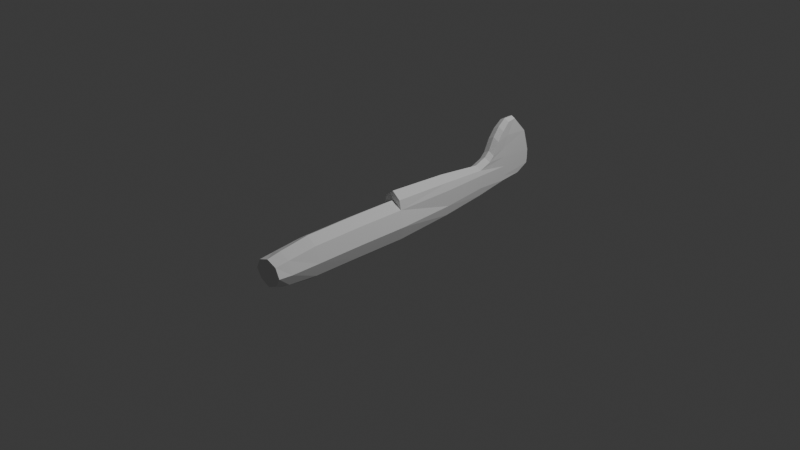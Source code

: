 # Source: plane.blend  (saved by Blender 4.0.36; exported with 4.5.12 LTS)
import bpy
from mathutils import Matrix  # noqa: F401  (used for matrix-valued properties, if any)

bpy.ops.wm.read_factory_settings(use_empty=True)
scene = bpy.context.scene
scene.name = 'Scene'

# ---- collections
col_collection = bpy.data.collections.new('Collection'); scene.collection.children.link(col_collection)

# ---- materials (node trees are filled in below, after node groups)
mat_material = bpy.data.materials.new('Material')
mat_material.alpha_threshold = 0.0
mat_material.use_transparent_shadow = False
mat_material.roughness = 0.5
mat_material.line_color = (0.0, 0.0, 0.0, 1.0)

# ---- material node trees
mat_material.use_nodes = True; mat_material.node_tree.nodes.clear()
_N = mat_material.node_tree.nodes; _L = mat_material.node_tree.links
n0 = _N.new('ShaderNodeOutputMaterial'); n0.name = 'Material Output'; n0.location = (300, 300)
n1 = _N.new('ShaderNodeBsdfPrincipled'); n1.name = 'Principled BSDF'; n1.location = (10, 300)
n1.inputs[2].default_value = 1.0
n1.inputs[3].default_value = 1.0
_L.new(n1.outputs[0], n0.inputs[0])
n0.is_active_output = True

# ---- world
world_world = bpy.data.worlds.new('World'); scene.world = world_world
world_world.use_nodes = True; world_world.node_tree.nodes.clear()
_N = world_world.node_tree.nodes; _L = world_world.node_tree.links
n0 = _N.new('ShaderNodeOutputWorld'); n0.name = 'World Output'; n0.location = (300, 300)
n1 = _N.new('ShaderNodeBackground'); n1.name = 'Background'; n1.location = (10, 300)
n1.inputs[0].default_value = (0.05088, 0.05088, 0.05088, 1.0)
_L.new(n1.outputs[0], n0.inputs[0])
n0.is_active_output = True
world_world.color = (0.05088, 0.05088, 0.05088)
world_world.use_sun_shadow = False
world_world.sun_shadow_jitter_overblur = 0.0

# ---- cameras
cam_camera = bpy.data.cameras.new('Camera')
cam_camera.clip_end = 100.0
cam_camera.ortho_scale = 7.314

# ---- lights
light_light = bpy.data.lights.new('Light', 'POINT')
light_light.transmission_factor = 0.0
light_light.use_soft_falloff = False
light_light.energy = 1000.0
light_light.shadow_soft_size = 0.1
light_light.shadow_maximum_resolution = 0.006
light_light.use_absolute_resolution = True

# ---- meshes
me_cube = bpy.data.meshes.new('Cube')
me_cube.from_pydata([(0.7046, 1.915, 0.4782), (0.6811, 1.915, -0.4367), (0.7046, -1.915, 0.4782), (0.6811, -1.915, -0.4367), (0.0, 1.915, -0.6818), (0.0, -1.915, 0.6818), (0.0, -1.915, -0.6818), (0.0, 1.915, 0.6818), (0.7046, -5.686, 0.447), (0.6811, -5.686, -0.4433), (0.0, -5.686, 0.6452), (0.0, -5.686, -0.6818), (0.7046, -7.933, 0.3453), (0.6811, -7.933, -0.3636), (0.0, -7.933, 0.5031), (0.0, -7.933, -0.5535), (0.7046, -8.972, 0.2938), (0.6811, -8.972, -0.2552), (0.0, -8.972, 0.416), (0.0, -8.972, -0.4023), (0.6853, 6.669, 0.4756), (0.5249, 6.669, -0.3422), (0.0, 6.669, -0.5214), (0.2642, 15.71, 0.3913), (0.5712, 1.915, 0.7611), (0.0, 1.915, 0.9706), (0.5328, 6.669, 0.7073), (0.0, 6.669, 0.8789), (0.5209, 10.29, 0.4756), (0.4112, 10.29, -0.1956), (0.0, 10.29, -0.3427), (0.4167, 10.29, 0.6204), (0.0, 10.29, 0.7277), (0.2642, 14.7, 0.01424), (0.0, 14.7, -0.06716), (0.0, 15.71, 0.3913), (0.2642, 15.71, 0.4714), (0.0, 15.71, 0.5308), (0.3452, 13.0, 0.4335), (0.0, 13.0, -0.1424), (0.3452, 13.0, 0.5459), (0.3452, 13.0, -0.02818), (0.0, 11.66, 1.043), (1.0, 1.915, 0.0), (1.0, -1.915, 0.0), (1.0, -5.686, -0.01833), (1.0, -7.933, -0.02521), (1.0, -8.972, 0.006874), (0.0, -8.972, 0.006874), (0.6853, 6.669, -0.02291), (0.2642, 15.66, 0.2317), (0.5209, 10.29, 0.06645), (0.0, 15.66, 0.2317), (0.3452, 13.0, 0.1157), (0.0, 11.25, 0.8804), (0.4167, 11.25, 0.7732), (0.0, 15.71, 0.7344), (0.2642, 15.71, 0.6751), (0.3452, 13.0, 0.7496), (0.4167, 11.66, 0.9355), (0.0, 15.52, 1.018), (0.2642, 15.52, 0.9583), (0.3452, 12.81, 1.033), (0.0, 12.66, 1.719), (0.0, 12.13, 1.441), (0.4167, 12.13, 1.333), (0.0, 15.23, 1.415), (0.2642, 15.23, 1.356), (0.3452, 13.28, 1.431), (0.4167, 12.66, 1.611), (0.0, 14.06, 1.93), (0.2642, 14.06, 1.871), (0.3452, 13.28, 1.842), (0.0, 13.28, 1.926)], [], [(4, 1, 3, 6), (43, 0, 2, 44), (7, 0, 24, 25), (0, 7, 5, 2), (2, 5, 10, 8), (11, 9, 13, 15), (6, 3, 9, 11), (44, 2, 8, 45), (15, 13, 17, 19), (8, 10, 14, 12), (45, 8, 12, 46), (48, 47, 16, 18), (12, 14, 18, 16), (46, 12, 16, 47), (21, 22, 30, 29), (43, 1, 21, 49), (1, 4, 22, 21), (25, 24, 26, 27), (0, 20, 26, 24), (26, 20, 28, 31), (41, 39, 34, 33), (40, 38, 23, 36), (49, 21, 29, 51), (27, 26, 31, 32), (52, 35, 23, 50), (23, 35, 37, 36), (53, 41, 33, 50), (31, 40, 58, 55), (32, 31, 55, 54), (51, 29, 41, 53), (31, 28, 38, 40), (29, 30, 39, 41), (28, 51, 53, 38), (38, 53, 50, 23), (34, 52, 50, 33), (20, 49, 51, 28), (0, 43, 49, 20), (13, 46, 47, 17), (19, 17, 47, 48), (9, 45, 46, 13), (3, 44, 45, 9), (1, 43, 44, 3), (55, 58, 62, 59), (58, 57, 61, 62), (36, 37, 56, 57), (40, 36, 57, 58), (42, 59, 65, 64), (61, 60, 66, 67), (54, 55, 59, 42), (57, 56, 60, 61), (65, 68, 72, 69), (68, 67, 71, 72), (62, 61, 67, 68), (59, 62, 68, 65), (73, 72, 71, 70), (63, 69, 72, 73), (64, 65, 69, 63), (67, 66, 70, 71)])
_uv = me_cube.uv_layers.new(name='UVMap')
_uv.uv.foreach_set('vector', [0.25, 0.5, 0.3801, 0.5, 0.3801, 0.75, 0.25, 0.75, 0.5, 0.5, 0.6246, 0.5, 0.6246, 0.75, 0.5, 0.75, 0.75, 0.5, 0.6246, 0.5, 0.6627, 0.5, 0.75, 0.5, 0.6246, 0.5, 0.75, 0.5, 0.75, 0.75, 0.6246, 0.75, 0.6246, 0.75, 0.75, 0.75, 0.75, 0.75, 0.6246, 0.75, 0.25, 0.75, 0.3801, 0.75, 0.3801, 0.75, 0.25, 0.75, 0.25, 0.75, 0.3801, 0.75, 0.3801, 0.75, 0.25, 0.75, 0.5, 0.75, 0.6246, 0.75, 0.6246, 0.75, 0.5, 0.75, 0.25, 0.75, 0.3801, 0.75, 0.3801, 0.75, 0.25, 0.75, 0.6246, 0.75, 0.75, 0.75, 0.75, 0.75, 0.6246, 0.75, 0.5, 0.75, 0.6246, 0.75, 0.6246, 0.75, 0.5, 0.75, 0.5, 0.75, 0.5, 0.75, 0.6246, 0.75, 0.75, 0.75, 0.6246, 0.75, 0.75, 0.75, 0.75, 0.75, 0.6246, 0.75, 0.5, 0.75, 0.6246, 0.75, 0.6246, 0.75, 0.5, 0.75, 0.3801, 0.5, 0.25, 0.5, 0.25, 0.5, 0.3801, 0.5, 0.5, 0.5, 0.3801, 0.5, 0.3801, 0.5, 0.5, 0.5, 0.3801, 0.5, 0.25, 0.5, 0.25, 0.5, 0.3801, 0.5, 0.75, 0.5, 0.6627, 0.5, 0.6629, 0.5, 0.75, 0.5, 0.6246, 0.5, 0.625, 0.5, 0.6629, 0.5, 0.6627, 0.5, 0.6629, 0.5, 0.625, 0.5, 0.625, 0.5, 0.6629, 0.5, 0.3801, 0.5, 0.25, 0.5, 0.25, 0.5, 0.3998, 0.4803, 0.6629, 0.5, 0.625, 0.5, 0.625, 0.5, 0.6509, 0.488, 0.5, 0.5, 0.3801, 0.5, 0.3801, 0.5, 0.5, 0.5, 0.75, 0.5, 0.6629, 0.5, 0.6629, 0.5, 0.75, 0.5, 0.5, 0.375, 0.625, 0.375, 0.625, 0.5, 0.5, 0.5, 0.625, 0.5, 0.625, 0.375, 0.625, 0.375, 0.6509, 0.488, 0.5, 0.5, 0.3801, 0.5, 0.3998, 0.4803, 0.5, 0.5, 0.6629, 0.5, 0.6629, 0.5, 0.6629, 0.5, 0.6629, 0.5, 0.75, 0.5, 0.6629, 0.5, 0.6629, 0.5, 0.75, 0.5, 0.5, 0.5, 0.3801, 0.5, 0.3801, 0.5, 0.5, 0.5, 0.6629, 0.5, 0.625, 0.5, 0.625, 0.5, 0.6629, 0.5, 0.3801, 0.5, 0.25, 0.5, 0.25, 0.5, 0.3801, 0.5, 0.625, 0.5, 0.5, 0.5, 0.5, 0.5, 0.625, 0.5, 0.625, 0.5, 0.5, 0.5, 0.5, 0.5, 0.625, 0.5, 0.375, 0.375, 0.5, 0.375, 0.5, 0.5, 0.3998, 0.4803, 0.625, 0.5, 0.5, 0.5, 0.5, 0.5, 0.625, 0.5, 0.6246, 0.5, 0.5, 0.5, 0.5, 0.5, 0.625, 0.5, 0.3801, 0.75, 0.5, 0.75, 0.5, 0.75, 0.3801, 0.75, 0.25, 0.75, 0.3801, 0.75, 0.5, 0.75, 0.5, 0.75, 0.3801, 0.75, 0.5, 0.75, 0.5, 0.75, 0.3801, 0.75, 0.3801, 0.75, 0.5, 0.75, 0.5, 0.75, 0.3801, 0.75, 0.3801, 0.5, 0.5, 0.5, 0.5, 0.75, 0.3801, 0.75, 0.6629, 0.5, 0.6629, 0.5, 0.6629, 0.5, 0.6629, 0.5, 0.6629, 0.5, 0.6509, 0.488, 0.6509, 0.488, 0.6629, 0.5, 0.6509, 0.488, 0.625, 0.375, 0.625, 0.375, 0.6509, 0.488, 0.6629, 0.5, 0.6509, 0.488, 0.6509, 0.488, 0.6629, 0.5, 0.75, 0.5, 0.6629, 0.5, 0.6629, 0.5, 0.75, 0.5, 0.6509, 0.488, 0.625, 0.375, 0.625, 0.375, 0.6509, 0.488, 0.75, 0.5, 0.6629, 0.5, 0.6629, 0.5, 0.75, 0.5, 0.6509, 0.488, 0.625, 0.375, 0.625, 0.375, 0.6509, 0.488, 0.6629, 0.5, 0.6629, 0.5, 0.6629, 0.5, 0.6629, 0.5, 0.6629, 0.5, 0.6509, 0.488, 0.6509, 0.488, 0.6629, 0.5, 0.6629, 0.5, 0.6509, 0.488, 0.6509, 0.488, 0.6629, 0.5, 0.6629, 0.5, 0.6629, 0.5, 0.6629, 0.5, 0.6629, 0.5, 0.75, 0.5, 0.6629, 0.5, 0.6509, 0.488, 0.75, 0.5, 0.75, 0.5, 0.6629, 0.5, 0.6629, 0.5, 0.75, 0.5, 0.75, 0.5, 0.6629, 0.5, 0.6629, 0.5, 0.75, 0.5, 0.6509, 0.488, 0.625, 0.375, 0.625, 0.375, 0.6509, 0.488])
me_cube.materials.append(mat_material)
me_cube.use_mirror_vertex_groups = False
me_cube.update()

# ---- objects
ob_cube = bpy.data.objects.new('Cube', me_cube)
ob_light = bpy.data.objects.new('Light', light_light)
ob_camera = bpy.data.objects.new('Camera', cam_camera)
ob_empty = bpy.data.objects.new('Empty', None)
ob_empty_001 = bpy.data.objects.new('Empty.001', None)
ob_empty_002 = bpy.data.objects.new('Empty.002', None)

# ---- transforms, parenting, visibility, modifiers, constraints
ob_cube.location = (0.0, -0.3635, -0.00544)
ob_cube.scale = (0.168, 0.1443, 0.3555)
ob_cube.lock_rotations_4d = False
ob_cube.empty_display_type = 'ARROWS'
ob_cube.lineart.crease_threshold = 0.0
_m = ob_cube.modifiers.new('Mirror', 'MIRROR')
_m.use_clip = True
ob_light.location = (4.076, 1.005, 5.904)
ob_light.rotation_euler = (0.6503, 0.05522, 1.866)
ob_light.lock_rotations_4d = False
ob_light.empty_display_type = 'ARROWS'
ob_light.color = (0.0, 0.0, 0.0, 0.0)
ob_light.lineart.crease_threshold = 0.0
ob_camera.location = (7.359, -6.926, 4.958)
ob_camera.rotation_euler = (1.109, 0.0, 0.8149)
ob_camera.lock_rotations_4d = False
ob_camera.empty_display_type = 'ARROWS'
ob_camera.color = (0.0, 0.0, 0.0, 0.0)
ob_camera.display_type = 'WIRE'
ob_camera.lineart.crease_threshold = 0.0
ob_empty.location = (0.06228, 2.352, 0.1878)
ob_empty.rotation_euler = (1.571, -0.0, 0.0)
ob_empty.scale = (1.163, 1.163, 1.163)
ob_empty.empty_display_type = 'IMAGE'
ob_empty.empty_display_size = 5.0
ob_empty.show_empty_image_perspective = False
ob_empty.use_empty_image_alpha = True
ob_empty.color = (1.0, 1.0, 1.0, 0.6)
ob_empty_001.location = (-3.059, 0.1184, 0.02867)
ob_empty_001.rotation_euler = (1.571, -4.371e-08, 1.571)
ob_empty_001.scale = (1.195, 1.195, 1.195)
ob_empty_001.empty_display_type = 'IMAGE'
ob_empty_001.empty_display_size = 5.0
ob_empty_001.show_empty_image_perspective = False
ob_empty_001.use_empty_image_alpha = True
ob_empty_001.color = (1.0, 1.0, 1.0, 0.6)
ob_empty_002.location = (0.0584, 0.003869, -1.143)
ob_empty_002.empty_display_type = 'IMAGE'
ob_empty_002.empty_display_size = 5.0
ob_empty_002.show_empty_image_perspective = False
ob_empty_002.use_empty_image_alpha = True
ob_empty_002.color = (1.0, 1.0, 1.0, 0.6)

# ---- collection membership
col_collection.objects.link(ob_cube)
col_collection.objects.link(ob_light)
col_collection.objects.link(ob_camera)
col_collection.objects.link(ob_empty)
col_collection.objects.link(ob_empty_001)
col_collection.objects.link(ob_empty_002)

# ---- scene / render settings (as saved in the file)
scene.camera = ob_camera
scene.frame_start = 1; scene.frame_end = 250; scene.frame_set(0)
scene.render.engine = 'BLENDER_EEVEE_NEXT'
scene.cycles.sampling_pattern = 'TABULATED_SOBOL'
bpy.context.view_layer.update()
